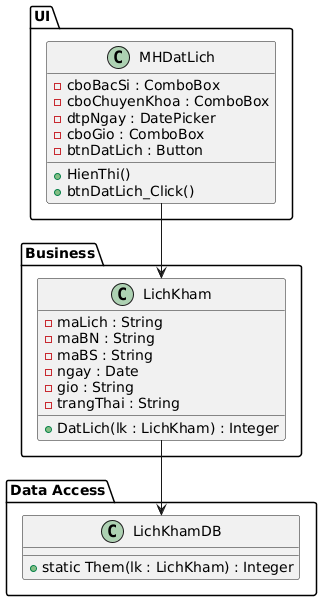

The diagram above was rendered by PlantUML. Its source (embedded in the PNG):
@startuml
package "UI" {
  class MHDatLich {
    - cboBacSi : ComboBox
    - cboChuyenKhoa : ComboBox
    - dtpNgay : DatePicker
    - cboGio : ComboBox
    - btnDatLich : Button
    + HienThi()
    + btnDatLich_Click()
  }
}

package "Business" {
  class LichKham {
    - maLich : String
    - maBN : String
    - maBS : String
    - ngay : Date
    - gio : String
    - trangThai : String
    + DatLich(lk : LichKham) : Integer
  }
}

package "Data Access" {
  class LichKhamDB {
    + static Them(lk : LichKham) : Integer
  }
}

MHDatLich --> LichKham
LichKham --> LichKhamDB
@enduml